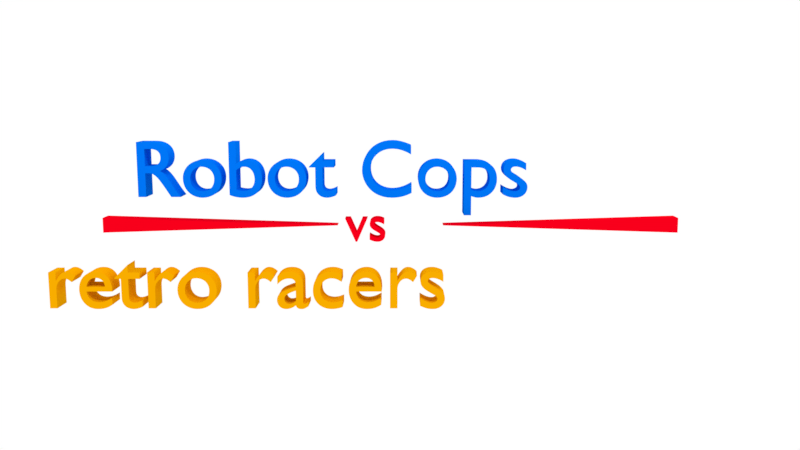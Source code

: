 # Source: logo.blend  (saved by Blender 2.79.0; exported with 4.5.12 LTS)
import bpy
from mathutils import Matrix  # noqa: F401  (used for matrix-valued properties, if any)

bpy.ops.wm.read_factory_settings(use_empty=True)
scene = bpy.context.scene
scene.name = 'Scene'

# ---- collections
col_collection_1 = bpy.data.collections.new('Collection 1'); scene.collection.children.link(col_collection_1)

# ---- materials (node trees are filled in below, after node groups)
mat_material = bpy.data.materials.new('Material')
mat_material.alpha_threshold = 0.0
mat_material.use_transparent_shadow = False
mat_material.diffuse_color = (0.8, 0.0, 0.009518, 1.0)
mat_material.roughness = 0.5
mat_racersmat = bpy.data.materials.new('RacersMat')
mat_racersmat.alpha_threshold = 0.0
mat_racersmat.use_transparent_shadow = False
mat_racersmat.diffuse_color = (0.8, 0.3557, 0.0, 1.0)
mat_racersmat.roughness = 0.5
mat_racersmat.line_color = (0.0, 0.0, 0.0, 1.0)
mat_copsmat = bpy.data.materials.new('CopsMat')
mat_copsmat.alpha_threshold = 0.0
mat_copsmat.use_transparent_shadow = False
mat_copsmat.diffuse_color = (0.0, 0.1558, 0.8, 1.0)
mat_copsmat.roughness = 0.5

# ---- material node trees

# ---- world
world_world = bpy.data.worlds.new('World'); scene.world = world_world
world_world.color = (1.0, 1.0, 1.0)
world_world.use_sun_shadow = False
world_world.sun_shadow_jitter_overblur = 0.0
world_world.cycles.sampling_method = 'MANUAL'

# ---- cameras
cam_camera = bpy.data.cameras.new('Camera')
cam_camera.clip_end = 100.0
cam_camera.lens = 35.0
cam_camera.sensor_width = 32.0
cam_camera.sensor_height = 18.0
cam_camera.ortho_scale = 7.314
cam_camera.dof.focus_distance = 0.0
cam_camera.dof.aperture_fstop = 128.0

# ---- lights
light_lamp = bpy.data.lights.new('Lamp', 'SUN')
light_lamp.transmission_factor = 0.0
light_lamp.cutoff_distance = 30.0
light_lamp.angle = 0.1993
light_lamp.energy = 1.0
light_lamp.shadow_buffer_clip_start = 1.001
light_lamp.shadow_soft_size = 0.1
light_lamp.shadow_cascade_max_distance = 1000.0

# ---- meshes
me_plane = bpy.data.meshes.new('Plane')
me_plane.from_pydata([(-0.4386, 0.9541, -1.49e-08), (0.4386, 0.9541, 1.49e-08), (-1.721e-08, -1.046, 0.0), (-1.721e-08, -1.046, 0.0), (-0.4386, 0.9541, 0.208), (0.4386, 0.9541, 0.208), (2.68e-08, -1.046, 0.208), (-0.4386, -3.945, -1.49e-08), (0.4386, -3.945, 1.49e-08), (-1.721e-08, -1.945, 0.0), (-1.721e-08, -1.945, 0.0), (-0.4386, -3.945, 0.208), (0.4386, -3.945, 0.208), (2.68e-08, -1.945, 0.208)], [], [(0, 1, 3, 2), (0, 3, 6, 4), (4, 6, 5), (3, 1, 5, 6), (1, 0, 4, 5), (7, 8, 10, 9), (7, 10, 13, 11), (11, 13, 12), (10, 8, 12, 13), (8, 7, 11, 12)])
me_plane.materials.append(mat_material)
me_plane.use_remesh_preserve_volume = False
me_plane.use_remesh_preserve_attributes = False
me_plane.use_mirror_vertex_groups = False
me_plane.update()

# ---- curves / text
txt_text_002 = bpy.data.curves.new('Text.002', 'FONT')
txt_text_002.dimensions = '2D'
txt_text_002.body = 'vs'
txt_text_002.materials.append(mat_material)
txt_text_002.use_path_clamp = True
txt_text_002.bevel_resolution = 0
txt_text_002.extrude = 0.15
txt_text_001 = bpy.data.curves.new('Text.001', 'FONT')
txt_text_001.dimensions = '2D'
txt_text_001.body = 'retro racers'
txt_text_001.materials.append(mat_racersmat)
txt_text_001.use_path_clamp = True
txt_text_001.bevel_resolution = 0
txt_text_001.extrude = 0.15
txt_text = bpy.data.curves.new('Text', 'FONT')
txt_text.dimensions = '2D'
txt_text.body = 'Robot Cops'
txt_text.materials.append(mat_copsmat)
txt_text.use_path_clamp = True
txt_text.bevel_resolution = 0
txt_text.extrude = 0.15

# ---- objects
ob_plane = bpy.data.objects.new('Plane', me_plane)
ob_text_002 = bpy.data.objects.new('Text.002', txt_text_002)
ob_text_001 = bpy.data.objects.new('Text.001', txt_text_001)
ob_text = bpy.data.objects.new('Text', txt_text)
ob_lamp = bpy.data.objects.new('Lamp', light_lamp)
ob_camera = bpy.data.objects.new('Camera', cam_camera)

# ---- transforms, parenting, visibility, modifiers, constraints
ob_plane.location = (0.1138, 6.951, -0.2164)
ob_plane.rotation_euler = (-0.0, 1.571, 0.0)
ob_plane.scale = (0.2083, 1.447, 1.0)
ob_plane.lineart.crease_threshold = 0.0
ob_text_002.location = (0.2328, 4.228, -0.4146)
ob_text_002.rotation_euler = (1.571, -0.0, 1.571)
ob_text_002.scale = (0.6321, 0.6321, 0.6321)
ob_text_002.lineart.crease_threshold = 0.0
ob_text_001.location = (0.3711, 0.5416, -1.217)
ob_text_001.rotation_euler = (1.571, -0.0, 1.571)
ob_text_001.lineart.crease_threshold = 0.0
ob_text.location = (0.0, 1.568, 0.1141)
ob_text.rotation_euler = (1.571, -0.0, 1.571)
ob_text.lineart.crease_threshold = 0.0
ob_lamp.location = (4.076, 1.005, 5.904)
ob_lamp.rotation_euler = (0.6503, 0.05522, 1.866)
ob_lamp.lock_rotations_4d = False
ob_lamp.empty_display_type = 'ARROWS'
ob_lamp.color = (0.0, 0.0, 0.0, 0.0)
ob_lamp.lineart.crease_threshold = 0.0
ob_camera.location = (10.98, 4.908, 1.453)
ob_camera.rotation_euler = (7.699, -1.33e-08, 1.571)
ob_camera.lock_rotations_4d = False
ob_camera.empty_display_type = 'ARROWS'
ob_camera.color = (0.0, 0.0, 0.0, 0.0)
ob_camera.display_type = 'WIRE'
ob_camera.lineart.crease_threshold = 0.0

# ---- collection membership
col_collection_1.objects.link(ob_plane)
col_collection_1.objects.link(ob_text_002)
col_collection_1.objects.link(ob_text_001)
col_collection_1.objects.link(ob_text)
col_collection_1.objects.link(ob_lamp)
col_collection_1.objects.link(ob_camera)

# ---- scene / render settings (as saved in the file)
scene.camera = ob_camera
scene.frame_start = 1; scene.frame_end = 250; scene.frame_set(1)
scene.render.engine = 'BLENDER_EEVEE_NEXT'
scene.render.resolution_percentage = 50
scene.render.dither_intensity = 0.0
scene.cycles.use_denoising = False
scene.cycles.samples = 128
scene.cycles.sampling_pattern = 'TABULATED_SOBOL'
scene.cycles.use_adaptive_sampling = False
scene.cycles.use_light_tree = False
scene.cycles.blur_glossy = 0.0
scene.cycles.sample_clamp_indirect = 0.0
scene.view_settings.view_transform = 'Standard'
bpy.context.view_layer.update()
